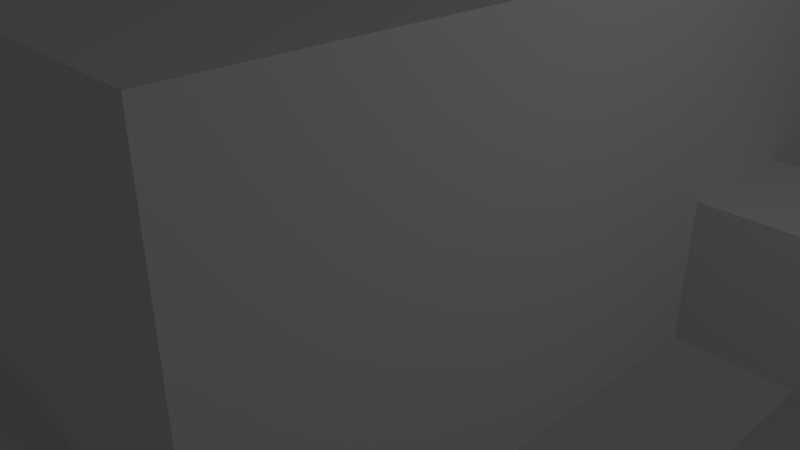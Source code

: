 # Source: map_7.blend  (saved by Blender 2.79.0; exported with 4.5.12 LTS)
import bpy
from mathutils import Matrix  # noqa: F401  (used for matrix-valued properties, if any)

bpy.ops.wm.read_factory_settings(use_empty=True)
scene = bpy.context.scene
scene.name = 'Scene'

# ---- collections
col_collection_1 = bpy.data.collections.new('Collection 1'); scene.collection.children.link(col_collection_1)
col_collection_3 = bpy.data.collections.new('Collection 3'); scene.collection.children.link(col_collection_3)

# ---- materials (node trees are filled in below, after node groups)
mat_material = bpy.data.materials.new('Material')
mat_material.alpha_threshold = 0.0
mat_material.use_transparent_shadow = False
mat_material.roughness = 0.5
mat_material.line_color = (0.0, 0.0, 0.0, 1.0)

# ---- material node trees

# ---- world
world_world = bpy.data.worlds.new('World'); scene.world = world_world
world_world.color = (0.05088, 0.05088, 0.05088)
world_world.use_sun_shadow = False
world_world.sun_shadow_jitter_overblur = 0.0
world_world.cycles.sampling_method = 'MANUAL'

# ---- cameras
cam_camera = bpy.data.cameras.new('Camera')
cam_camera.clip_end = 100.0
cam_camera.lens = 35.0
cam_camera.sensor_width = 32.0
cam_camera.sensor_height = 18.0
cam_camera.ortho_scale = 7.314
cam_camera.dof.focus_distance = 0.0
cam_camera.dof.aperture_fstop = 128.0

# ---- lights
light_lamp = bpy.data.lights.new('Lamp', 'POINT')
light_lamp.transmission_factor = 0.0
light_lamp.cutoff_distance = 30.0
light_lamp.energy = 100.0
light_lamp.shadow_buffer_clip_start = 1.001
light_lamp.shadow_soft_size = 0.1
light_lamp.shadow_maximum_resolution = 0.006
light_lamp.use_absolute_resolution = True

# ---- meshes
me_cube_026 = bpy.data.meshes.new('Cube.026')
me_cube_026.from_pydata([(-5.0, -1.0, -1.0), (-5.0, -1.0, 1.0), (-5.0, 1.0, -1.0), (-5.0, 1.0, 1.0), (1.0, -1.0, -1.0), (1.0, -1.0, 1.0), (1.0, 1.0, -1.0), (1.0, 1.0, 1.0), (-7.0, 1.0, -1.0), (-7.0, -1.0, -1.0), (-7.0, -1.0, 1.0), (-7.0, 1.0, 1.0), (-5.0, -7.0, -1.0), (-5.0, -7.0, 1.0), (-7.0, -7.0, -1.0), (-7.0, -7.0, 1.0), (-13.0, 1.0, -1.0), (-13.0, -1.0, -1.0), (-13.0, -1.0, 1.0), (-13.0, 1.0, 1.0)], [], [(3, 1, 10, 11), (2, 6, 7, 3), (4, 0, 1, 5), (2, 0, 4, 6), (7, 5, 1, 3), (8, 11, 19, 16), (0, 2, 8, 9), (2, 3, 11, 8), (9, 10, 15, 14), (10, 1, 13, 15), (1, 0, 12, 13), (0, 9, 14, 12), (10, 9, 17, 18), (11, 10, 18, 19), (9, 8, 16, 17)])
me_cube_026.use_remesh_preserve_volume = False
me_cube_026.use_remesh_preserve_attributes = False
me_cube_026.use_mirror_vertex_groups = False
me_cube_026.update()
me_cube_002 = bpy.data.meshes.new('Cube.002')
me_cube_002.from_pydata([(-5.0, -1.0, -1.0), (-5.0, -1.0, 1.0), (-5.0, 1.0, -1.0), (-5.0, 1.0, 1.0), (1.0, -1.0, -1.0), (1.0, -1.0, 1.0), (1.0, 1.0, -1.0), (1.0, 1.0, 1.0), (-7.0, 1.0, -1.0), (-7.0, -1.0, -1.0), (-7.0, -1.0, 1.0), (-7.0, 1.0, 1.0), (-5.0, -7.0, -1.0), (-5.0, -7.0, 1.0), (-7.0, -7.0, -1.0), (-7.0, -7.0, 1.0), (-13.0, 1.0, -1.0), (-13.0, -1.0, -1.0), (-13.0, -1.0, 1.0), (-13.0, 1.0, 1.0), (-5.0, 7.0, 1.0), (-5.0, 7.0, -1.0), (-7.0, 7.0, 1.0), (-7.0, 7.0, -1.0)], [], [(3, 1, 10, 11), (2, 6, 7, 3), (4, 0, 1, 5), (2, 0, 4, 6), (7, 5, 1, 3), (8, 11, 19, 16), (0, 2, 8, 9), (11, 8, 23, 22), (9, 10, 15, 14), (10, 1, 13, 15), (1, 0, 12, 13), (0, 9, 14, 12), (10, 9, 17, 18), (11, 10, 18, 19), (9, 8, 16, 17), (8, 2, 21, 23), (2, 3, 20, 21), (3, 11, 22, 20)])
me_cube_002.use_remesh_preserve_volume = False
me_cube_002.use_remesh_preserve_attributes = False
me_cube_002.use_mirror_vertex_groups = False
me_cube_002.update()
me_cube_009 = bpy.data.meshes.new('Cube.009')
me_cube_009.from_pydata([(-5.0, -1.0, -1.0), (-5.0, -1.0, 1.0), (-5.0, 1.0, -1.0), (-5.0, 1.0, 1.0), (-7.0, 1.0, -1.0), (-7.0, -1.0, -1.0), (-7.0, -1.0, 1.0), (-7.0, 1.0, 1.0), (-5.0, -7.0, -1.0), (-5.0, -7.0, 1.0), (-7.0, -7.0, -1.0), (-7.0, -7.0, 1.0), (-13.0, 1.0, -1.0), (-13.0, -1.0, -1.0), (-13.0, -1.0, 1.0), (-13.0, 1.0, 1.0)], [], [(3, 1, 6, 7), (2, 0, 1, 3), (4, 7, 15, 12), (0, 2, 4, 5), (2, 3, 7, 4), (5, 6, 11, 10), (6, 1, 9, 11), (1, 0, 8, 9), (0, 5, 10, 8), (6, 5, 13, 14), (7, 6, 14, 15), (5, 4, 12, 13)])
me_cube_009.use_remesh_preserve_volume = False
me_cube_009.use_remesh_preserve_attributes = False
me_cube_009.use_mirror_vertex_groups = False
me_cube_009.update()
me_cube_023 = bpy.data.meshes.new('Cube.023')
me_cube_023.from_pydata([(-5.0, -1.0, -1.0), (-5.0, -1.0, 1.0), (-5.0, 1.0, -1.0), (-5.0, 1.0, 1.0), (-7.0, 1.0, -1.0), (-7.0, -1.0, -1.0), (-7.0, -1.0, 1.0), (-7.0, 1.0, 1.0), (-5.0, -7.0, -1.0), (-5.0, -7.0, 1.0), (-7.0, -7.0, -1.0), (-7.0, -7.0, 1.0), (-13.0, 1.0, -1.0), (-13.0, -1.0, -1.0), (-13.0, -1.0, 1.0), (-13.0, 1.0, 1.0)], [], [(3, 1, 6, 7), (2, 0, 1, 3), (4, 7, 15, 12), (0, 2, 4, 5), (2, 3, 7, 4), (5, 6, 11, 10), (6, 1, 9, 11), (1, 0, 8, 9), (0, 5, 10, 8), (6, 5, 13, 14), (7, 6, 14, 15), (5, 4, 12, 13)])
me_cube_023.use_remesh_preserve_volume = False
me_cube_023.use_remesh_preserve_attributes = False
me_cube_023.use_mirror_vertex_groups = False
me_cube_023.update()
me_cube_024 = bpy.data.meshes.new('Cube.024')
me_cube_024.from_pydata([(-5.0, -1.0, -1.0), (-5.0, -1.0, 1.0), (-5.0, 1.0, -1.0), (-5.0, 1.0, 1.0), (1.0, -1.0, -1.0), (1.0, -1.0, 1.0), (1.0, 1.0, -1.0), (1.0, 1.0, 1.0), (-7.0, 1.0, -1.0), (-7.0, -1.0, -1.0), (-7.0, -1.0, 1.0), (-7.0, 1.0, 1.0), (-5.0, -7.0, -1.0), (-5.0, -7.0, 1.0), (-7.0, -7.0, -1.0), (-7.0, -7.0, 1.0), (-13.0, 1.0, -1.0), (-13.0, -1.0, -1.0), (-13.0, -1.0, 1.0), (-13.0, 1.0, 1.0), (-5.0, 7.0, 1.0), (-5.0, 7.0, -1.0), (-7.0, 7.0, 1.0), (-7.0, 7.0, -1.0)], [], [(3, 1, 10, 11), (2, 6, 7, 3), (4, 0, 1, 5), (2, 0, 4, 6), (7, 5, 1, 3), (8, 11, 19, 16), (0, 2, 8, 9), (11, 8, 23, 22), (9, 10, 15, 14), (10, 1, 13, 15), (1, 0, 12, 13), (0, 9, 14, 12), (10, 9, 17, 18), (11, 10, 18, 19), (9, 8, 16, 17), (8, 2, 21, 23), (2, 3, 20, 21), (3, 11, 22, 20)])
me_cube_024.use_remesh_preserve_volume = False
me_cube_024.use_remesh_preserve_attributes = False
me_cube_024.use_mirror_vertex_groups = False
me_cube_024.update()
me_cube_025 = bpy.data.meshes.new('Cube.025')
me_cube_025.from_pydata([(-5.0, -1.0, -1.0), (-5.0, -1.0, 1.0), (-5.0, 1.0, -1.0), (-5.0, 1.0, 1.0), (1.0, -1.0, -1.0), (1.0, -1.0, 1.0), (1.0, 1.0, -1.0), (1.0, 1.0, 1.0), (-7.0, 1.0, -1.0), (-7.0, -1.0, -1.0), (-7.0, -1.0, 1.0), (-7.0, 1.0, 1.0), (-5.0, -7.0, -1.0), (-5.0, -7.0, 1.0), (-7.0, -7.0, -1.0), (-7.0, -7.0, 1.0), (-13.0, 1.0, -1.0), (-13.0, -1.0, -1.0), (-13.0, -1.0, 1.0), (-13.0, 1.0, 1.0)], [], [(3, 1, 10, 11), (2, 6, 7, 3), (4, 0, 1, 5), (2, 0, 4, 6), (7, 5, 1, 3), (8, 11, 19, 16), (0, 2, 8, 9), (2, 3, 11, 8), (9, 10, 15, 14), (10, 1, 13, 15), (1, 0, 12, 13), (0, 9, 14, 12), (10, 9, 17, 18), (11, 10, 18, 19), (9, 8, 16, 17)])
me_cube_025.use_remesh_preserve_volume = False
me_cube_025.use_remesh_preserve_attributes = False
me_cube_025.use_mirror_vertex_groups = False
me_cube_025.update()
me_cube_022 = bpy.data.meshes.new('Cube.022')
me_cube_022.from_pydata([(-16.1, -1.5, -1.0), (-16.1, -1.5, 2.0), (-16.1, 1.5, -1.0), (-16.1, 1.5, 2.0), (1.0, -1.5, -1.0), (1.0, -1.5, 2.0), (1.0, 1.5, -1.0), (1.0, 1.5, 2.0)], [], [(2, 6, 7, 3), (4, 0, 1, 5), (2, 0, 4, 6), (3, 7, 5, 1)])
me_cube_022.use_remesh_preserve_volume = False
me_cube_022.use_remesh_preserve_attributes = False
me_cube_022.use_mirror_vertex_groups = False
me_cube_022.update()
me_cube_010 = bpy.data.meshes.new('Cube.010')
me_cube_010.from_pydata([(-1.0, -1.0, -1.0), (-1.0, -1.0, 1.0), (-1.0, 1.0, -1.0), (-1.0, 1.0, 1.0), (1.0, -1.0, -1.0), (1.0, -1.0, 1.0), (1.0, 1.0, -1.0), (1.0, 1.0, 1.0)], [], [(0, 1, 3, 2), (2, 3, 7, 6), (6, 7, 5, 4), (4, 5, 1, 0), (2, 6, 4, 0), (7, 3, 1, 5)])
me_cube_010.use_remesh_preserve_volume = False
me_cube_010.use_remesh_preserve_attributes = False
me_cube_010.use_mirror_vertex_groups = False
me_cube_010.update()
me_cube_007 = bpy.data.meshes.new('Cube.007')
me_cube_007.from_pydata([(-1.0, -1.0, -1.0), (-1.0, -1.0, 0.9999), (-1.0, 1.0, -1.0), (-1.0, 1.0, 0.9999), (5.252, -1.0, -1.0), (5.252, -1.0, 0.9999), (5.252, 1.0, -1.0), (5.252, 1.0, 0.9999), (-6.0, -1.0, -4.0), (-6.0, -1.0, -2.0), (-6.0, 1.0, -4.0), (-6.0, 1.0, -2.0), (-15.16, -1.0, -4.0), (-15.16, -1.0, -2.0), (-15.16, 1.0, -4.0), (-15.16, 1.0, -2.0), (-15.16, -1.5, -4.0), (-15.16, -1.5, -2.0), (-15.16, 1.5, -4.0), (-15.16, 1.5, -2.0), (-15.16, -1.0, -1.0), (-15.16, 1.0, -1.0), (-15.16, -1.5, -1.0), (-15.16, 1.5, -1.0)], [], [(2, 6, 7, 3), (4, 0, 1, 5), (2, 0, 4, 6), (3, 11, 10, 2), (0, 8, 9, 1), (2, 10, 8, 0), (11, 15, 14, 10), (8, 12, 13, 9), (10, 14, 12, 8), (3, 7, 5, 1), (11, 3, 1, 9), (15, 11, 9, 13), (13, 12, 16, 17), (14, 15, 19, 18), (19, 15, 21, 23), (13, 17, 22, 20), (15, 13, 20, 21)])
me_cube_007.use_remesh_preserve_volume = False
me_cube_007.use_remesh_preserve_attributes = False
me_cube_007.use_mirror_vertex_groups = False
me_cube_007.update()
me_cube_006 = bpy.data.meshes.new('Cube.006')
me_cube_006.from_pydata([(-1.0, -1.0, -1.0), (-1.0, -1.0, 1.0), (-1.0, 1.0, -1.0), (-1.0, 1.0, 1.0), (1.0, -1.0, -1.0), (1.0, -1.0, 1.0), (1.0, 1.0, -1.0), (1.0, 1.0, 1.0)], [], [(0, 1, 3, 2), (2, 3, 7, 6), (6, 7, 5, 4), (4, 5, 1, 0), (2, 6, 4, 0), (7, 3, 1, 5)])
me_cube_006.use_remesh_preserve_volume = False
me_cube_006.use_remesh_preserve_attributes = False
me_cube_006.use_mirror_vertex_groups = False
me_cube_006.update()
me_cube_005 = bpy.data.meshes.new('Cube.005')
me_cube_005.from_pydata([(-1.0, -1.0, -1.0), (-1.0, -1.0, 1.0), (-1.0, 1.0, -1.0), (-1.0, 1.0, 1.0), (1.0, -1.0, -1.0), (1.0, -1.0, 1.0), (1.0, 1.0, -1.0), (1.0, 1.0, 1.0)], [], [(0, 1, 3, 2), (2, 3, 7, 6), (6, 7, 5, 4), (4, 5, 1, 0), (2, 6, 4, 0), (7, 3, 1, 5)])
me_cube_005.use_remesh_preserve_volume = False
me_cube_005.use_remesh_preserve_attributes = False
me_cube_005.use_mirror_vertex_groups = False
me_cube_005.update()
me_cube_003 = bpy.data.meshes.new('Cube.003')
me_cube_003.from_pydata([(-1.0, -2.976, -1.0), (-1.0, -2.976, 1.0), (-1.0, 2.976, -1.0), (-1.0, 2.976, 1.0), (1.0, -2.976, -1.0), (1.0, -2.976, 1.0), (1.0, 2.976, -1.0), (1.0, 2.976, 1.0)], [], [(0, 1, 3, 2), (2, 3, 7, 6), (6, 7, 5, 4), (4, 5, 1, 0), (2, 6, 4, 0), (7, 3, 1, 5)])
me_cube_003.use_remesh_preserve_volume = False
me_cube_003.use_remesh_preserve_attributes = False
me_cube_003.use_mirror_vertex_groups = False
me_cube_003.update()
me_cube_001 = bpy.data.meshes.new('Cube.001')
me_cube_001.from_pydata([(-3.5, -6.5, -1.0), (-3.5, 4.829, -1.0), (3.5, 4.829, -1.0), (3.5, -6.5, -1.0), (-3.5, -6.5, 4.0), (-3.5, 4.829, 4.0), (3.5, 4.829, 4.0), (3.5, -6.5, 4.0), (-3.5, -3.097, 4.0), (-3.5, -3.097, -1.0), (-3.5, -5.096, 4.0), (-3.5, -5.096, -1.0), (-3.5, -3.097, 0.9998), (-3.5, -5.096, 0.9998)], [], [(0, 3, 2, 1, 9, 11), (9, 1, 5, 8, 12), (1, 2, 6, 5), (2, 3, 7, 6), (13, 12, 8, 10), (0, 11, 13, 10, 4), (10, 8, 5, 6, 7, 4)])
me_cube_001.materials.append(mat_material)
me_cube_001.use_remesh_preserve_volume = False
me_cube_001.use_remesh_preserve_attributes = False
me_cube_001.use_mirror_vertex_groups = False
me_cube_001.update()
me_cube = bpy.data.meshes.new('Cube')
me_cube.from_pydata([(1.0, 1.0, -1.0), (1.0, -1.0, -1.0), (-1.0, -1.0, -1.0), (-1.0, 1.0, -1.0), (1.0, 1.0, 4.0), (1.0, -1.0, 4.0), (-1.0, -1.0, 4.0), (-1.0, 1.0, 4.0)], [], [(0, 3, 2, 1), (0, 1, 5, 4), (1, 2, 6, 5), (2, 3, 7, 6), (4, 5, 6, 7)])
me_cube.materials.append(mat_material)
me_cube.use_remesh_preserve_volume = False
me_cube.use_remesh_preserve_attributes = False
me_cube.use_mirror_vertex_groups = False
me_cube.update()
me_cube_004 = bpy.data.meshes.new('Cube.004')
me_cube_004.from_pydata([(-1.0, -1.0, -1.0), (-1.0, -1.0, 0.9999), (-1.0, 1.0, -1.0), (-1.0, 1.0, 0.9999), (0.2239, -1.0, -1.0), (0.2239, -1.0, 0.9999), (0.2239, 1.0, -1.0), (0.2239, 1.0, 0.9999), (-6.0, -1.0, -4.0), (-6.0, -1.0, -2.0), (-6.0, 1.0, -4.0), (-6.0, 1.0, -2.0), (-6.737, -1.0, -4.0), (-6.737, -1.0, -2.0), (-6.737, 1.0, -4.0), (-6.737, 1.0, -2.0)], [], [(2, 6, 7, 3), (4, 0, 1, 5), (2, 0, 4, 6), (3, 11, 10, 2), (0, 8, 9, 1), (2, 10, 8, 0), (11, 15, 14, 10), (8, 12, 13, 9), (10, 14, 12, 8), (3, 7, 5, 1), (11, 3, 1, 9), (15, 11, 9, 13)])
me_cube_004.use_remesh_preserve_volume = False
me_cube_004.use_remesh_preserve_attributes = False
me_cube_004.use_mirror_vertex_groups = False
me_cube_004.update()
me_plane = bpy.data.meshes.new('Plane')
me_plane.from_pydata([(-1.0, -1.0, 0.1186), (1.0, -1.0, 0.1186), (-1.0, 1.0, 0.1186), (1.0, 1.0, 0.1186), (-1.0, 0.5, 0.1186), (1.0, 0.5, 0.137), (-1.0, -0.5, 0.1186), (1.0, -0.5, 0.137), (-0.5, 0.5, 0.137), (-0.5, -0.5, 0.137), (-1.0, -0.5, 0.005459), (-1.0, -1.0, 0.005459), (1.0, -1.0, 0.005459), (1.0, 0.5, -0.01294), (1.0, 1.0, 0.005459), (-1.0, 1.0, 0.005459), (-1.0, 0.5, 0.005459), (-0.5, 0.5, -0.01294), (1.0, -0.5, -0.01294), (-0.5, -0.5, -0.01294)], [(7, 5)], [(4, 8, 5, 3, 2), (0, 1, 7, 9, 6), (6, 9, 8, 4), (16, 15, 14, 13, 17), (11, 10, 19, 18, 12), (10, 16, 17, 19), (7, 18, 19, 9), (0, 11, 12, 1), (1, 12, 18, 7), (9, 19, 17, 8), (5, 13, 14, 3), (3, 14, 15, 2), (8, 17, 13, 5), (6, 10, 11, 0), (4, 16, 10, 6), (2, 15, 16, 4)])
me_plane.use_remesh_preserve_volume = False
me_plane.use_remesh_preserve_attributes = False
me_plane.use_mirror_vertex_groups = False
me_plane.update()
me_cube_021 = bpy.data.meshes.new('Cube.021')
me_cube_021.from_pydata([(-50.41, -9.03, -4.2), (-50.41, -9.03, -2.2), (-48.41, -11.03, -4.2), (-48.41, -11.03, -2.2), (-30.52, -9.03, -4.2), (-30.52, -9.03, -2.2), (-30.52, -11.03, -4.2), (-30.52, -11.03, -2.2)], [], [(2, 3, 7, 6), (4, 5, 1, 0), (2, 6, 4, 0), (3, 1, 5, 7)])
me_cube_021.use_remesh_preserve_volume = False
me_cube_021.use_remesh_preserve_attributes = False
me_cube_021.use_mirror_vertex_groups = False
me_cube_021.update()
me_cube_020 = bpy.data.meshes.new('Cube.020')
me_cube_020.from_pydata([(-1.0, -14.07, -1.0), (-1.0, -14.07, 1.0), (1.0, -14.07, -1.0), (1.0, -14.07, 1.0), (-1.0, 1.0, -1.0), (-1.0, 1.0, 1.0), (1.0, -1.0, -1.0), (1.0, -1.0, 1.0)], [], [(2, 3, 7, 6), (4, 5, 1, 0), (2, 6, 4, 0), (3, 1, 5, 7)])
me_cube_020.use_remesh_preserve_volume = False
me_cube_020.use_remesh_preserve_attributes = False
me_cube_020.use_mirror_vertex_groups = False
me_cube_020.update()
me_cube_012 = bpy.data.meshes.new('Cube.012')
me_cube_012.from_pydata([(-5.008, -1.0, -1.0), (-5.008, -1.0, 1.0), (-5.008, 1.0, -1.0), (-5.008, 1.0, 1.0), (1.0, -1.0, -1.0), (1.0, -1.0, 1.0), (-1.0, 1.0, -1.0), (-1.0, 1.0, 1.0)], [], [(2, 6, 7, 3), (4, 0, 1, 5), (2, 0, 4, 6), (3, 7, 5, 1)])
me_cube_012.use_remesh_preserve_volume = False
me_cube_012.use_remesh_preserve_attributes = False
me_cube_012.use_mirror_vertex_groups = False
me_cube_012.update()
me_cube_011 = bpy.data.meshes.new('Cube.011')
me_cube_011.from_pydata([(-18.89, -1.0, -1.0), (-18.89, -1.0, 1.0), (-16.89, 1.0, -1.0), (-16.89, 1.0, 1.0), (1.0, -1.0, -1.0), (1.0, -1.0, 1.0), (1.0, 1.0, -1.0), (1.0, 1.0, 1.0)], [], [(2, 6, 7, 3), (4, 0, 1, 5), (2, 0, 4, 6), (3, 7, 5, 1)])
me_cube_011.use_remesh_preserve_volume = False
me_cube_011.use_remesh_preserve_attributes = False
me_cube_011.use_mirror_vertex_groups = False
me_cube_011.update()
me_cube_019 = bpy.data.meshes.new('Cube.019')
me_cube_019.from_pydata([(-17.26, -1.0, -1.0), (-17.26, -1.0, 1.0), (-17.26, 1.0, -1.0), (-17.26, 1.0, 1.0), (1.0, -1.0, -1.0), (1.0, -1.0, 1.0), (1.0, 1.0, -1.0), (1.0, 1.0, 1.0), (-19.26, -1.0, -1.0), (-19.26, 1.0, -1.0), (-19.26, 1.0, 1.0), (-19.26, -1.0, 1.0), (-17.26, -18.91, -1.0), (-17.26, -18.91, 1.0), (-19.26, -18.91, -1.0), (-19.26, -18.91, 1.0), (-17.26, -20.91, -1.0), (-17.26, -20.91, 1.0), (-19.26, -20.91, -1.0), (-19.26, -20.91, 1.0), (-11.35, -18.91, -1.0), (-11.35, -18.91, 1.0), (-11.35, -20.91, -1.0), (-11.35, -20.91, 1.0)], [], [(2, 6, 7, 3), (4, 0, 1, 5), (2, 0, 4, 6), (2, 3, 10, 9), (0, 2, 9, 8), (8, 9, 10, 11), (8, 11, 15, 14), (0, 8, 14, 12), (1, 0, 12, 13), (3, 7, 5, 1), (3, 1, 11, 10), (11, 1, 13, 15), (15, 13, 17, 19), (15, 19, 18, 14), (14, 18, 16, 12), (18, 19, 17, 16), (16, 22, 20, 12), (17, 13, 21, 23), (12, 20, 21, 13), (17, 23, 22, 16), (21, 20, 22, 23)])
me_cube_019.use_remesh_preserve_volume = False
me_cube_019.use_remesh_preserve_attributes = False
me_cube_019.use_mirror_vertex_groups = False
me_cube_019.update()
me_cube_018 = bpy.data.meshes.new('Cube.018')
me_cube_018.from_pydata([(-5.199, -5.0, -1.0), (-5.199, -5.0, 2.0), (-5.199, 5.0, -1.0), (-5.199, 5.0, 2.0), (2.5, -5.0, -1.0), (2.5, -5.0, 2.0), (2.5, 5.0, -1.0), (2.5, 5.0, 2.0), (2.5, -0.3844, -1.0), (2.5, -0.3844, 2.0), (2.5, -2.384, 2.0), (2.5, -2.384, -1.0), (-5.199, 1.511, -1.0), (-5.199, 1.511, 2.0), (-5.199, 3.511, 2.0), (-5.199, 3.511, -1.0), (-5.199, 1.511, 1.0), (-5.199, 3.511, 1.0), (2.5, -0.3844, 1.0), (2.5, -2.384, 1.0)], [], [(15, 2, 3, 14, 17), (2, 6, 7, 3), (11, 4, 5, 10, 19), (4, 0, 1, 5), (2, 15, 12, 0, 4, 11, 8, 6), (6, 8, 18, 9, 7), (0, 12, 16, 13, 1), (14, 3, 7, 9, 10, 5, 1, 13), (13, 16, 17, 14), (9, 18, 19, 10)])
me_cube_018.use_remesh_preserve_volume = False
me_cube_018.use_remesh_preserve_attributes = False
me_cube_018.use_mirror_vertex_groups = False
me_cube_018.update()
me_cube_017 = bpy.data.meshes.new('Cube.017')
me_cube_017.from_pydata([(12.43, 8.807, -1.0), (9.979, 8.807, 4.0), (12.43, -50.96, -1.0), (9.979, -50.96, 4.0), (-12.43, 8.807, -1.0), (-9.979, 8.807, 4.0), (-12.43, -50.96, -1.0), (-9.979, -50.96, 4.0), (-1.141, 8.807, -1.0), (-1.141, 8.807, 4.0), (0.8587, 8.807, 4.0), (0.8587, 8.807, -1.0), (-1.141, 8.807, 1.0), (0.8587, 8.807, 1.0)], [], [(0, 2, 3, 1), (2, 6, 7, 3), (6, 4, 5, 7), (11, 0, 1, 10, 13), (2, 0, 11, 8, 4, 6), (4, 8, 12, 9, 5), (1, 3, 7, 5, 9, 10), (9, 12, 13, 10)])
me_cube_017.use_remesh_preserve_volume = False
me_cube_017.use_remesh_preserve_attributes = False
me_cube_017.use_mirror_vertex_groups = False
me_cube_017.update()
me_cube_016 = bpy.data.meshes.new('Cube.016')
me_cube_016.from_pydata([(-3.0, -3.0, -1.0), (-3.0, -3.0, 2.0), (-3.0, 3.0, -1.0), (-3.0, 3.0, 2.0), (3.0, -3.0, -1.0), (3.0, -3.0, 2.0), (3.0, 3.0, -1.0), (3.0, 3.0, 2.0), (-2.828, 3.0, -1.0), (-2.828, 3.0, 2.0), (-0.8282, 3.0, 2.0), (-0.8282, 3.0, -1.0)], [], [(0, 2, 3, 1), (11, 6, 7, 10), (6, 4, 5, 7), (4, 0, 1, 5), (2, 0, 4, 6, 11, 8), (2, 8, 9, 3), (1, 3, 9, 10, 7, 5)])
me_cube_016.use_remesh_preserve_volume = False
me_cube_016.use_remesh_preserve_attributes = False
me_cube_016.use_mirror_vertex_groups = False
me_cube_016.update()
me_cube_015 = bpy.data.meshes.new('Cube.015')
me_cube_015.from_pydata([(-4.786, 5.0, -1.0), (-4.786, 5.0, 1.0), (-2.786, 5.0, -1.0), (-2.786, 5.0, 1.0), (-14.79, 5.0, -1.0), (-14.79, 5.0, 1.0), (7.214, 5.0, -1.0), (7.214, 5.0, 1.0), (-4.786, 7.0, -1.0), (-2.786, 7.0, -1.0), (-14.79, 7.0, -1.0), (-14.79, 7.0, 1.0), (7.214, 7.0, -1.0), (7.214, 7.0, 1.0), (-4.786, 9.0, -1.0), (-2.786, 9.0, -1.0), (-4.786, 7.0, 1.0), (-2.786, 7.0, 1.0), (-4.786, 9.0, 1.0), (-2.786, 9.0, 1.0), (5.214, 7.0, -1.0), (-12.79, 7.0, -1.0), (5.214, 7.0, 1.0), (-12.79, 7.0, 1.0), (9.214, 25.0, -1.0), (9.214, 25.0, 1.0), (5.214, 25.0, -1.0), (5.214, 25.0, 1.0), (-14.79, 25.0, -1.0), (-14.79, 25.0, 1.0), (-12.79, 25.0, -1.0), (-12.79, 25.0, 1.0), (9.214, 27.0, -1.0), (9.214, 27.0, 1.0), (5.214, 27.0, -1.0), (5.214, 27.0, 1.0), (-14.79, 27.0, -1.0), (-14.79, 27.0, 1.0), (-12.79, 27.0, -1.0), (-12.79, 27.0, 1.0), (7.214, 45.0, -1.0), (7.214, 45.0, 1.0), (5.214, 45.0, -1.0), (5.214, 45.0, 1.0), (-14.79, 45.0, -1.0), (-14.79, 45.0, 1.0), (-12.79, 45.0, -1.0), (-12.79, 45.0, 1.0), (7.214, 47.0, -1.0), (7.214, 47.0, 1.0), (5.214, 47.0, -1.0), (-14.79, 47.0, -1.0), (-14.79, 47.0, 1.0), (-12.79, 47.0, -1.0), (5.214, 47.0, 1.0), (-12.79, 47.0, 1.0), (-2.786, 47.0, -1.0), (-2.786, 47.0, 1.0), (-4.786, 47.0, -1.0), (-4.786, 47.0, 1.0), (-2.786, 49.0, -1.0), (-4.786, 49.0, -1.0), (-4.786, 49.0, 1.0), (-2.786, 49.0, 1.0), (5.214, 23.0, 1.0), (5.214, 23.0, -1.0), (9.214, 23.0, -1.0), (9.214, 23.0, 1.0), (5.214, 29.0, 1.0), (5.214, 29.0, -1.0), (9.214, 29.0, -1.0), (9.214, 29.0, 1.0), (5.214, 21.0, 1.0), (5.214, 21.0, -1.0), (7.214, 21.0, -1.0), (7.214, 21.0, 1.0), (5.214, 31.0, -1.0), (7.214, 31.0, -1.0), (7.214, 31.0, 1.0), (5.214, 31.0, 1.0), (9.214, 21.0, -1.0), (9.214, 21.0, 1.0), (9.214, 31.0, -1.0), (9.214, 31.0, 1.0), (7.214, 25.0, -1.0), (7.214, 25.0, 1.0), (7.214, 23.0, -1.0), (7.214, 23.0, 1.0), (7.214, 27.0, -1.0), (7.214, 27.0, 1.0), (7.214, 29.0, 1.0), (7.214, 29.0, -1.0), (-12.79, 23.0, -1.0), (-12.79, 23.0, 1.0), (-14.79, 23.0, -1.0), (-14.79, 23.0, 1.0), (-12.79, 21.0, -1.0), (-14.79, 21.0, -1.0), (-14.79, 21.0, 1.0), (-12.79, 21.0, 1.0), (-12.79, 29.0, 1.0), (-12.79, 29.0, -1.0), (-14.79, 29.0, -1.0), (-14.79, 29.0, 1.0), (-12.79, 31.0, -1.0), (-12.79, 31.0, 1.0), (-14.79, 31.0, -1.0), (-14.79, 31.0, 1.0), (-16.79, 25.0, 1.0), (-16.79, 25.0, -1.0), (-16.79, 27.0, 1.0), (-16.79, 27.0, -1.0), (-16.79, 29.0, -1.0), (-16.79, 29.0, 1.0), (-16.79, 23.0, -1.0), (-16.79, 23.0, 1.0), (-16.79, 21.0, -1.0), (-16.79, 21.0, 1.0), (-16.79, 31.0, -1.0), (-16.79, 31.0, 1.0), (-14.79, 27.0, -1.0), (-14.79, 27.0, 1.0), (-14.79, 29.0, 1.0), (-14.79, 29.0, -1.0), (-14.79, 25.0, -1.0), (-14.79, 25.0, 1.0), (-14.79, 23.0, 1.0), (-14.79, 23.0, -1.0)], [], [(1, 0, 4, 5), (3, 7, 6, 2), (5, 4, 10, 11), (6, 7, 13, 12), (2, 9, 8, 0), (8, 9, 15, 14), (15, 9, 17, 19), (8, 14, 18, 16), (14, 15, 19, 18), (23, 21, 8, 16), (17, 9, 20, 22), (2, 6, 12, 20, 9), (0, 8, 21, 10, 4), (65, 26, 84, 86), (65, 66, 24, 26), (66, 67, 25, 24), (30, 92, 127, 124), (94, 92, 30, 28), (36, 102, 112, 111), (26, 24, 32, 34), (24, 25, 33, 32), (28, 30, 38, 36), (98, 97, 116, 117), (79, 76, 42, 43), (76, 77, 40, 42), (77, 78, 41, 40), (105, 47, 46, 104), (106, 104, 46, 44), (107, 106, 44, 45), (42, 40, 48, 50), (40, 41, 49, 48), (44, 46, 53, 51), (45, 44, 51, 52), (50, 54, 57, 56), (53, 58, 59, 55), (56, 60, 61, 58), (59, 58, 61, 62), (57, 63, 60, 56), (60, 63, 62, 61), (52, 51, 53, 55), (43, 42, 46, 47), (50, 53, 46, 42), (49, 54, 50, 48), (27, 26, 30, 31), (34, 38, 30, 26), (35, 39, 38, 34), (5, 11, 23, 16, 1), (18, 19, 17, 3, 1, 16), (7, 3, 17, 22, 13), (72, 75, 13, 22), (93, 95, 29, 31), (31, 39, 35, 27), (99, 98, 117, 115, 95, 93), (105, 107, 45, 47), (45, 52, 55, 47), (49, 41, 43, 54), (68, 71, 33, 35), (33, 25, 27, 35), (54, 43, 47, 55, 59, 57), (62, 63, 57, 59), (27, 25, 67, 64), (70, 71, 83, 82), (80, 81, 67, 66), (72, 73, 65, 64), (78, 77, 82, 83), (32, 33, 71, 70), (34, 32, 70, 69), (35, 34, 88, 89), (22, 20, 73, 72), (20, 12, 74, 73), (12, 13, 75, 74), (74, 75, 81, 80), (43, 41, 78, 79), (65, 73, 74, 80, 66), (69, 70, 82, 77, 76), (68, 69, 76, 79), (64, 67, 81, 75, 72), (87, 86, 84, 85), (27, 64, 87, 85), (26, 27, 85, 84), (64, 65, 86, 87), (89, 88, 91, 90), (69, 68, 90, 91), (34, 69, 91, 88), (68, 35, 89, 90), (97, 96, 92, 94), (96, 99, 93, 92), (21, 23, 99, 96), (10, 21, 96, 97), (11, 10, 97, 98), (23, 11, 98, 99), (39, 37, 103, 100), (36, 38, 101, 102), (38, 39, 121, 120), (37, 39, 31, 29, 108, 110), (29, 95, 115, 108), (102, 101, 104, 106), (100, 105, 104, 101), (115, 114, 109, 108), (108, 109, 111, 110), (117, 116, 114, 115), (110, 111, 112, 113), (113, 112, 118, 119), (102, 106, 118, 112), (106, 107, 119, 118), (28, 36, 111, 109), (103, 37, 110, 113), (94, 28, 109, 114), (97, 94, 114, 116), (121, 122, 123, 120), (39, 100, 122, 121), (100, 101, 123, 122), (101, 38, 120, 123), (127, 126, 125, 124), (92, 93, 126, 127), (93, 31, 125, 126), (31, 30, 124, 125), (100, 103, 113, 119, 107, 105), (68, 79, 78, 83, 71, 90)])
me_cube_015.use_remesh_preserve_volume = False
me_cube_015.use_remesh_preserve_attributes = False
me_cube_015.use_mirror_vertex_groups = False
me_cube_015.update()
me_cube_014 = bpy.data.meshes.new('Cube.014')
me_cube_014.from_pydata([(-6.631, -1.0, -1.0), (-6.631, -1.0, 1.0), (-6.631, 1.0, -1.0), (-6.631, 1.0, 1.0), (1.0, -1.0, -1.0), (1.0, -1.0, 1.0), (1.0, 1.0, -1.0), (1.0, 1.0, 1.0)], [], [(2, 6, 7, 3), (4, 0, 1, 5), (2, 0, 4, 6), (3, 7, 5, 1)])
me_cube_014.use_remesh_preserve_volume = False
me_cube_014.use_remesh_preserve_attributes = False
me_cube_014.use_mirror_vertex_groups = False
me_cube_014.update()
me_cube_013 = bpy.data.meshes.new('Cube.013')
me_cube_013.from_pydata([(1.0, -1.0, -1.0), (1.0, -1.0, 1.0), (1.0, 1.0, -1.0), (1.0, 1.0, 1.0), (-5.054, 1.0, -1.0), (-5.054, 1.0, 1.0), (-5.054, -1.0, -1.0), (-5.054, -1.0, 1.0), (-7.055, 1.0, -1.0), (-7.055, -1.0, 1.0), (-7.055, 1.0, 1.0), (-7.055, -1.0, -1.0), (-63.69, -3.0, -1.0), (-63.69, -5.0, -1.0), (-63.69, -5.0, 1.0), (-63.69, -3.0, 1.0), (-7.055, -5.0, 1.0), (-7.055, -3.0, -1.0), (-5.054, -3.0, -1.0), (-5.054, -3.0, 1.0), (-7.055, -3.0, 1.0), (-7.055, -5.0, -1.0), (-5.055, -5.0, -1.0), (-5.055, -5.0, 1.0)], [], [(4, 2, 3, 5), (4, 6, 0, 2), (5, 3, 1, 7), (10, 5, 7, 9), (8, 11, 6, 4), (0, 6, 7, 1), (8, 4, 5, 10), (9, 7, 19, 20), (11, 9, 20, 17), (6, 11, 17, 18), (7, 6, 18, 19), (10, 9, 11, 8), (21, 13, 14, 16), (12, 15, 14, 13), (12, 17, 20, 15), (12, 13, 21, 17), (15, 20, 16, 14), (21, 16, 23, 22), (17, 21, 22, 18), (19, 18, 22, 23), (16, 20, 19, 23)])
me_cube_013.use_remesh_preserve_volume = False
me_cube_013.use_remesh_preserve_attributes = False
me_cube_013.use_mirror_vertex_groups = False
me_cube_013.update()
me_cube_008 = bpy.data.meshes.new('Cube.008')
me_cube_008.from_pydata([(-4.988, -17.5, -1.0), (-4.988, -17.5, 3.0), (-4.988, 17.82, -1.0), (-4.988, 17.82, 3.0), (1.012, -17.5, -1.0), (1.012, -17.5, 3.0), (1.012, 16.82, -1.0), (1.012, 16.82, 3.0), (0.1, -17.5, -1.0), (-2.1, -17.5, -1.0), (0.1, -17.5, 3.0), (-2.1, -17.5, 3.0), (0.1, -19.82, -1.0), (-2.1, -19.82, -1.0), (0.1, -19.82, 3.0), (-2.1, -19.82, 3.0), (1.012, -0.9299, -1.0), (1.012, 1.07, -1.0), (-4.988, -3.0, -1.0), (-4.988, -3.0, 3.0), (-4.988, -5.0, -1.0), (-4.988, -5.0, 3.0), (-4.988, 4.0, 3.0), (-4.988, 4.0, -1.0), (-4.988, 6.001, 3.0), (-4.988, 6.001, -1.0), (-4.988, 13.0, 3.0), (-4.988, 13.0, -1.0), (-4.988, -12.0, -1.0), (-4.988, -12.0, 3.0), (-4.988, -14.0, -1.0), (-4.988, -14.0, 3.0), (-4.988, 15.0, 3.0), (-4.988, 15.0, -1.0), (-4.988, 13.0, 1.0), (-4.988, 15.0, 1.0), (-4.988, 4.0, 1.0), (-4.988, 6.001, 1.0), (-4.988, -3.0, 1.0), (-4.988, -5.0, 1.0), (-4.988, -12.0, 1.0), (-4.988, -14.0, 1.0), (0.1, -19.82, 1.0), (-2.1, -19.82, 1.0), (1.012, -0.9299, 0.9875), (1.012, 1.07, 0.9875), (-0.0002003, -19.82, -1.0), (-0.0002002, -19.82, 1.0), (-2.0, -19.82, 1.0), (-2.0, -19.82, -1.0), (1.012, 1.59, -1.0), (1.012, -1.55, -1.0), (1.162, 16.82, 3.0), (1.162, 16.82, -1.0), (1.162, 1.59, -1.0), (1.162, -17.5, 3.0), (1.162, -17.5, -1.0), (1.162, -1.55, -1.0), (1.162, -0.9299, -1.0), (1.162, -0.9299, 0.9875), (1.162, 1.07, 0.9875), (1.162, 1.07, -1.0)], [], [(33, 2, 3, 32, 35), (2, 6, 7, 3), (2, 33, 27, 25, 23, 18, 20, 28, 30, 0, 9, 8, 4, 51, 16, 17, 50, 6), (10, 5, 4, 8), (1, 11, 9, 0), (9, 11, 15, 43, 13), (10, 8, 12, 42, 14), (8, 9, 13, 49, 46, 12), (28, 20, 39, 21, 29, 40), (18, 23, 36, 22, 19, 38), (25, 27, 34, 26, 24, 37), (0, 30, 41, 31, 1), (3, 7, 5, 10, 14, 15, 11, 1, 31, 29, 21, 19, 22, 24, 26, 32), (26, 34, 35, 32), (22, 36, 37, 24), (21, 39, 38, 19), (31, 41, 40, 29), (14, 42, 47, 48, 43, 15), (46, 47, 42, 12), (13, 43, 48, 49), (44, 59, 58, 16), (57, 58, 59, 60, 61, 54, 53, 52, 55, 56), (45, 60, 59, 44), (17, 61, 60, 45), (4, 5, 55, 56), (50, 54, 61, 17), (7, 6, 53, 52), (5, 7, 52, 55), (16, 58, 57, 51), (6, 50, 54, 53), (51, 4, 56, 57), (7, 6, 50, 17, 45, 44, 16, 51, 4, 5)])
me_cube_008.use_remesh_preserve_volume = False
me_cube_008.use_remesh_preserve_attributes = False
me_cube_008.use_mirror_vertex_groups = False
me_cube_008.update()

# ---- objects
ob_cube_013 = bpy.data.objects.new('Cube.013', me_cube_026)
ob_cube_012 = bpy.data.objects.new('Cube.012', me_cube_026)
ob_cube_007 = bpy.data.objects.new('Cube.007', me_cube_026)
ob_cube_018 = bpy.data.objects.new('Cube.018', me_cube_002)
ob_cube_017 = bpy.data.objects.new('Cube.017', me_cube_009)
ob_cube_016 = bpy.data.objects.new('Cube.016', me_cube_023)
ob_cube_015 = bpy.data.objects.new('Cube.015', me_cube_024)
ob_cube_014 = bpy.data.objects.new('Cube.014', me_cube_025)
ob_cube_011 = bpy.data.objects.new('Cube.011', me_cube_025)
ob_cube_010 = bpy.data.objects.new('Cube.010', me_cube_024)
ob_cube_009 = bpy.data.objects.new('Cube.009', me_cube_024)
ob_cube_008 = bpy.data.objects.new('Cube.008', me_cube_025)
ob_cube_006 = bpy.data.objects.new('Cube.006', me_cube_026)
ob_cube_005 = bpy.data.objects.new('Cube.005', me_cube_025)
ob_cube_004 = bpy.data.objects.new('Cube.004', me_cube_024)
ob_cube_003 = bpy.data.objects.new('Cube.003', me_cube_023)
ob_cube_002 = bpy.data.objects.new('Cube.002', me_cube_009)
ob_cube_001 = bpy.data.objects.new('Cube.001', me_cube_002)
ob_corridor2_001 = bpy.data.objects.new('Corridor2.001', me_cube_022)
ob_cube = bpy.data.objects.new('Cube', me_cube_010)
ob_entrance = bpy.data.objects.new('Entrance', me_cube_007)
ob_deadbody___1stcollectible = bpy.data.objects.new('DeadBody / 1stCollectible', me_cube_006)
ob_spawn_altar = bpy.data.objects.new('Spawn Altar', me_cube_005)
ob_exit = bpy.data.objects.new('Exit', me_cube_003)
ob_levelhub = bpy.data.objects.new('LevelHub', me_cube_001)
ob_spawn_room = bpy.data.objects.new('Spawn Room', me_cube)
ob_lamp = bpy.data.objects.new('Lamp', light_lamp)
ob_camera = bpy.data.objects.new('Camera', cam_camera)
ob_entrance_001 = bpy.data.objects.new('Entrance.001', me_cube_004)
ob_plane_001 = bpy.data.objects.new('Plane.001', me_plane)
ob_plane = bpy.data.objects.new('Plane', me_plane)
ob_corridor1_004 = bpy.data.objects.new('Corridor1.004', me_cube_021)
ob_corridor1_003 = bpy.data.objects.new('Corridor1.003', me_cube_020)
ob_corridor1_002 = bpy.data.objects.new('Corridor1.002', me_cube_012)
ob_corridor1_001 = bpy.data.objects.new('Corridor1.001', me_cube_011)
ob_corridor3_1 = bpy.data.objects.new('Corridor3.1', me_cube_019)
ob_livingroom = bpy.data.objects.new('LivingRoom', me_cube_018)
ob_crowdroom = bpy.data.objects.new('CrowdRoom', me_cube_017)
ob_rewardroom = bpy.data.objects.new('RewardRoom', me_cube_016)
ob_maze = bpy.data.objects.new('Maze', me_cube_015)
ob_corridor3 = bpy.data.objects.new('Corridor3', me_cube_014)
ob_corridor2 = bpy.data.objects.new('Corridor2', me_cube_013)
ob_maincorridor = bpy.data.objects.new('MainCorridor', me_cube_008)

# ---- transforms, parenting, visibility, modifiers, constraints
ob_cube_013.location = (-68.51, -10.87, -3.16)
ob_cube_013.rotation_euler = (0.0, 0.0, 3.142)
ob_cube_013.lineart.crease_threshold = 0.0
ob_cube_012.location = (-82.51, -10.87, -3.16)
ob_cube_012.rotation_euler = (0.0, 0.0, 3.142)
ob_cube_012.lineart.crease_threshold = 0.0
ob_cube_007.location = (-96.51, -10.87, -3.16)
ob_cube_007.rotation_euler = (0.0, 0.0, 3.142)
ob_cube_007.lineart.crease_threshold = 0.0
ob_cube_018.location = (-112.5, 3.13, -3.16)
ob_cube_018.lineart.crease_threshold = 0.0
ob_cube_017.location = (-118.5, 23.13, -3.16)
ob_cube_017.rotation_euler = (0.0, -0.0, 1.571)
ob_cube_017.lineart.crease_threshold = 0.0
ob_cube_016.location = (-118.5, -16.87, -3.16)
ob_cube_016.rotation_euler = (0.0, 0.0, 1.571)
ob_cube_016.scale = (-1.0, 1.0, 1.0)
ob_cube_016.lineart.crease_threshold = 0.0
ob_cube_015.location = (-98.51, 3.13, -3.16)
ob_cube_015.lineart.crease_threshold = 0.0
ob_cube_014.location = (-98.51, 17.13, -3.16)
ob_cube_014.lineart.crease_threshold = 0.0
ob_cube_011.location = (-84.51, 17.13, -3.16)
ob_cube_011.lineart.crease_threshold = 0.0
ob_cube_010.location = (-84.51, 3.13, -3.16)
ob_cube_010.lineart.crease_threshold = 0.0
ob_cube_009.location = (-70.51, 3.13, -3.16)
ob_cube_009.lineart.crease_threshold = 0.0
ob_cube_008.location = (-70.51, 17.13, -3.16)
ob_cube_008.lineart.crease_threshold = 0.0
ob_cube_006.location = (-110.5, -10.87, -3.16)
ob_cube_006.rotation_euler = (0.0, 0.0, 3.142)
ob_cube_006.lineart.crease_threshold = 0.0
ob_cube_005.location = (-56.51, 17.13, -3.16)
ob_cube_005.lineart.crease_threshold = 0.0
ob_cube_004.location = (-56.51, 3.13, -3.16)
ob_cube_004.lineart.crease_threshold = 0.0
ob_cube_003.location = (-48.51, -16.87, -3.16)
ob_cube_003.rotation_euler = (0.0, 0.0, -1.571)
ob_cube_003.lineart.crease_threshold = 0.0
ob_cube_002.location = (-42.51, 17.13, -3.16)
ob_cube_002.lineart.crease_threshold = 0.0
ob_cube_001.location = (-42.51, 3.13, -3.16)
ob_cube_001.lineart.crease_threshold = 0.0
ob_corridor2_001.location = (-25.38, 3.052, -3.2)
ob_corridor2_001.lineart.crease_threshold = 0.0
ob_cube.location = (3.595, 3.887, -0.2145)
ob_cube.lineart.crease_threshold = 0.0
ob_entrance.location = (-9.387, 3.053, -0.1996)
ob_entrance.lineart.crease_threshold = 0.0
ob_deadbody___1stcollectible.location = (-1.306, 0.06874, -1.171)
ob_deadbody___1stcollectible.scale = (0.3, 0.85, 0.05)
ob_deadbody___1stcollectible.lineart.crease_threshold = 0.0
ob_spawn_altar.location = (-0.6953, -3.646, -0.7176)
ob_spawn_altar.scale = (1.457, 1.134, 0.5)
ob_spawn_altar.lineart.crease_threshold = 0.0
ob_exit.location = (-0.619, 11.75, 0.7447)
ob_exit.rotation_euler = (0.0, -0.0, 1.571)
ob_exit.scale = (0.1, 0.6721, 2.0)
ob_exit.lineart.crease_threshold = 0.0
ob_levelhub.location = (-0.6348, 7.144, -0.1996)
ob_levelhub.lock_rotations_4d = False
ob_levelhub.empty_display_type = 'ARROWS'
ob_levelhub.lineart.crease_threshold = 0.0
ob_spawn_room.location = (-0.6348, -1.856, -0.1996)
ob_spawn_room.scale = (3.5, 2.5, 1.0)
ob_spawn_room.lock_rotations_4d = False
ob_spawn_room.empty_display_type = 'ARROWS'
ob_spawn_room.lineart.crease_threshold = 0.0
ob_lamp.location = (8.541, 1.005, 5.904)
ob_lamp.rotation_euler = (0.6503, 0.05522, 1.866)
ob_lamp.lock_rotations_4d = False
ob_lamp.empty_display_type = 'ARROWS'
ob_lamp.color = (0.0, 0.0, 0.0, 0.0)
ob_lamp.lineart.crease_threshold = 0.0
ob_camera.location = (7.481, -6.508, 5.344)
ob_camera.rotation_euler = (1.109, 0.0, 0.8149)
ob_camera.lock_rotations_4d = False
ob_camera.empty_display_type = 'ARROWS'
ob_camera.color = (0.0, 0.0, 0.0, 0.0)
ob_camera.display_type = 'WIRE'
ob_camera.lineart.crease_threshold = 0.0
ob_entrance_001.location = (29.63, 11.88, -3.201)
ob_entrance_001.lineart.crease_threshold = 0.0
ob_plane_001.location = (29.73, 11.87, -3.201)
ob_plane_001.rotation_euler = (-0.0, 1.571, 0.0)
ob_plane_001.lineart.crease_threshold = 0.0
ob_plane.location = (37.54, 7.97, -3.2)
ob_plane.rotation_euler = (-0.0, 1.571, 0.0)
ob_plane.lineart.crease_threshold = 0.0
ob_corridor1_004.location = (75.72, 0.0, 0.0)
ob_corridor1_004.lineart.crease_threshold = 0.0
ob_corridor1_003.location = (26.31, -10.03, -3.2)
ob_corridor1_003.lineart.crease_threshold = 0.0
ob_corridor1_002.location = (26.31, 16.98, -3.2)
ob_corridor1_002.rotation_euler = (0.0, -0.0, -1.571)
ob_corridor1_002.lineart.crease_threshold = 0.0
ob_corridor1_001.location = (44.2, 16.98, -3.2)
ob_corridor1_001.lineart.crease_threshold = 0.0
ob_corridor3_1.location = (21.91, 11.89, -6.205)
ob_corridor3_1.lineart.crease_threshold = 0.0
ob_livingroom.location = (35.05, 9.359, -3.2)
ob_livingroom.lineart.crease_threshold = 0.0
ob_crowdroom.location = (26.46, -32.86, -3.2)
ob_crowdroom.lineart.crease_threshold = 0.0
ob_rewardroom.location = (51.0, -19.83, -3.2)
ob_rewardroom.lineart.crease_threshold = 0.0
ob_maze.location = (30.1, 16.98, -3.2)
ob_maze.lineart.crease_threshold = 0.0
ob_corridor3.location = (44.17, 7.976, -3.2)
ob_corridor3.lineart.crease_threshold = 0.0
ob_corridor2.location = (44.17, -1.031, -3.2)
ob_corridor2.lineart.crease_threshold = 0.0
ob_maincorridor.location = (50.15, 2.979, -3.2)
ob_maincorridor.lineart.crease_threshold = 0.0

# ---- collection membership
col_collection_1.objects.link(ob_cube_013)
col_collection_1.objects.link(ob_cube_012)
col_collection_1.objects.link(ob_cube_007)
col_collection_1.objects.link(ob_cube_018)
col_collection_1.objects.link(ob_cube_017)
col_collection_1.objects.link(ob_cube_016)
col_collection_1.objects.link(ob_cube_015)
col_collection_1.objects.link(ob_cube_014)
col_collection_1.objects.link(ob_cube_011)
col_collection_1.objects.link(ob_cube_010)
col_collection_1.objects.link(ob_cube_009)
col_collection_1.objects.link(ob_cube_008)
col_collection_1.objects.link(ob_cube_006)
col_collection_1.objects.link(ob_cube_005)
col_collection_1.objects.link(ob_cube_004)
col_collection_1.objects.link(ob_cube_003)
col_collection_1.objects.link(ob_cube_002)
col_collection_1.objects.link(ob_cube_001)
col_collection_1.objects.link(ob_corridor2_001)
col_collection_1.objects.link(ob_cube)
col_collection_1.objects.link(ob_entrance)
col_collection_1.objects.link(ob_deadbody___1stcollectible)
col_collection_1.objects.link(ob_spawn_altar)
col_collection_1.objects.link(ob_exit)
col_collection_1.objects.link(ob_levelhub)
col_collection_1.objects.link(ob_spawn_room)
col_collection_1.objects.link(ob_lamp)
col_collection_1.objects.link(ob_camera)
col_collection_3.objects.link(ob_entrance_001)
col_collection_3.objects.link(ob_plane_001)
col_collection_3.objects.link(ob_plane)
col_collection_3.objects.link(ob_corridor1_004)
col_collection_3.objects.link(ob_corridor1_003)
col_collection_3.objects.link(ob_corridor1_002)
col_collection_3.objects.link(ob_corridor1_001)
col_collection_3.objects.link(ob_corridor3_1)
col_collection_3.objects.link(ob_livingroom)
col_collection_3.objects.link(ob_crowdroom)
col_collection_3.objects.link(ob_rewardroom)
col_collection_3.objects.link(ob_maze)
col_collection_3.objects.link(ob_corridor3)
col_collection_3.objects.link(ob_corridor2)
col_collection_3.objects.link(ob_maincorridor)

# ---- scene / render settings (as saved in the file)
scene.camera = ob_camera
scene.frame_start = 1; scene.frame_end = 250; scene.frame_set(0)
scene.render.engine = 'BLENDER_EEVEE_NEXT'
scene.render.resolution_percentage = 50
scene.render.dither_intensity = 0.0
scene.cycles.use_denoising = False
scene.cycles.samples = 128
scene.cycles.sampling_pattern = 'TABULATED_SOBOL'
scene.cycles.use_adaptive_sampling = False
scene.cycles.use_light_tree = False
scene.cycles.blur_glossy = 0.0
scene.cycles.sample_clamp_indirect = 0.0
scene.view_settings.view_transform = 'Standard'
bpy.context.view_layer.update()
